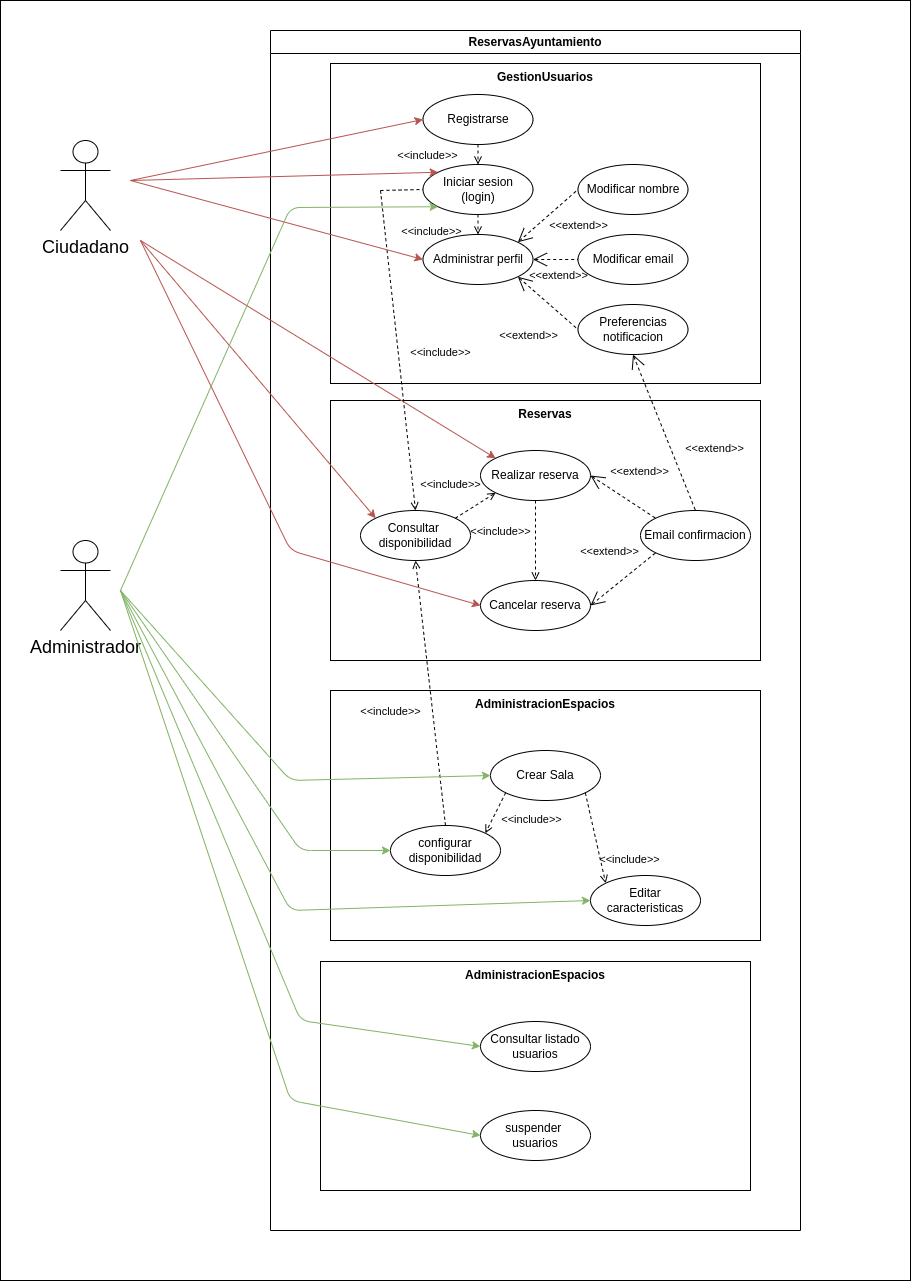

The diagram above was exported from draw.io. Its source (the exported page's mxGraphModel, read from the mxfile embedded in the PNG):
<mxGraphModel dx="1495" dy="1504" grid="1" gridSize="10" guides="1" tooltips="1" connect="1" arrows="1" fold="1" page="1" pageScale="1" pageWidth="1169" pageHeight="827" background="#ffffff" math="0" shadow="1">
  <root>
    <mxCell id="0" />
    <mxCell id="1" parent="0" />
    <mxCell id="80" value="" style="rounded=0;whiteSpace=wrap;html=1;" vertex="1" parent="1">
      <mxGeometry x="100" y="30" width="910" height="1280" as="geometry" />
    </mxCell>
    <mxCell id="2" value="&lt;font style=&quot;font-size: 18px;&quot;&gt;Ciudadano&lt;/font&gt;" style="shape=umlActor;html=1;verticalLabelPosition=bottom;verticalAlign=top;align=center;" vertex="1" parent="1">
      <mxGeometry x="160" y="170" width="50" height="90" as="geometry" />
    </mxCell>
    <mxCell id="16" value="ReservasAyuntamiento" style="swimlane;whiteSpace=wrap;html=1;" vertex="1" parent="1">
      <mxGeometry x="370" y="60" width="530" height="1200" as="geometry" />
    </mxCell>
    <mxCell id="17" value="GestionUsuarios" style="shape=rect;html=1;verticalAlign=top;fontStyle=1;whiteSpace=wrap;align=center;" vertex="1" parent="16">
      <mxGeometry x="60" y="33" width="430" height="320" as="geometry" />
    </mxCell>
    <mxCell id="19" value="&lt;div&gt;Registrarse&lt;/div&gt;" style="ellipse;whiteSpace=wrap;html=1;" vertex="1" parent="16">
      <mxGeometry x="152.5" y="64" width="110" height="50" as="geometry" />
    </mxCell>
    <mxCell id="20" value="Iniciar sesion&lt;div&gt;(login)&lt;/div&gt;" style="ellipse;whiteSpace=wrap;html=1;" vertex="1" parent="16">
      <mxGeometry x="152.5" y="134" width="110" height="50" as="geometry" />
    </mxCell>
    <mxCell id="21" value="Administrar perfil" style="ellipse;whiteSpace=wrap;html=1;" vertex="1" parent="16">
      <mxGeometry x="152.5" y="204" width="110" height="50" as="geometry" />
    </mxCell>
    <mxCell id="22" value="Preferencias&lt;div&gt;notificacion&lt;/div&gt;" style="ellipse;whiteSpace=wrap;html=1;" vertex="1" parent="16">
      <mxGeometry x="307.5" y="274" width="110" height="50" as="geometry" />
    </mxCell>
    <mxCell id="23" value="Modificar email" style="ellipse;whiteSpace=wrap;html=1;" vertex="1" parent="16">
      <mxGeometry x="307.5" y="204" width="110" height="50" as="geometry" />
    </mxCell>
    <mxCell id="24" value="Modificar nombre" style="ellipse;whiteSpace=wrap;html=1;" vertex="1" parent="16">
      <mxGeometry x="307.5" y="134" width="110" height="50" as="geometry" />
    </mxCell>
    <mxCell id="25" value="&amp;lt;&amp;lt;extend&amp;gt;&amp;gt;" style="edgeStyle=none;html=1;startArrow=open;endArrow=none;startSize=12;verticalAlign=bottom;dashed=1;labelBackgroundColor=none;entryX=0;entryY=0.5;entryDx=0;entryDy=0;exitX=1;exitY=0;exitDx=0;exitDy=0;" edge="1" parent="16" source="21" target="24">
      <mxGeometry x="0.2724" y="-34" width="160" relative="1" as="geometry">
        <mxPoint x="90" y="370" as="sourcePoint" />
        <mxPoint x="240" y="430" as="targetPoint" />
        <mxPoint as="offset" />
      </mxGeometry>
    </mxCell>
    <mxCell id="26" value="&amp;lt;&amp;lt;extend&amp;gt;&amp;gt;" style="edgeStyle=none;html=1;startArrow=open;endArrow=none;startSize=12;verticalAlign=bottom;dashed=1;labelBackgroundColor=none;entryX=0;entryY=0.5;entryDx=0;entryDy=0;exitX=1;exitY=0.5;exitDx=0;exitDy=0;" edge="1" parent="16" source="21" target="23">
      <mxGeometry x="0.1111" y="-25" width="160" relative="1" as="geometry">
        <mxPoint x="229" y="237" as="sourcePoint" />
        <mxPoint x="290" y="185" as="targetPoint" />
        <mxPoint as="offset" />
      </mxGeometry>
    </mxCell>
    <mxCell id="27" value="&amp;lt;&amp;lt;extend&amp;gt;&amp;gt;" style="edgeStyle=none;html=1;startArrow=open;endArrow=none;startSize=12;verticalAlign=bottom;dashed=1;labelBackgroundColor=none;exitX=1;exitY=1;exitDx=0;exitDy=0;entryX=0;entryY=0.5;entryDx=0;entryDy=0;" edge="1" parent="16" source="21" target="22">
      <mxGeometry x="0.301" y="-44" width="160" relative="1" as="geometry">
        <mxPoint x="235" y="272" as="sourcePoint" />
        <mxPoint x="296" y="220" as="targetPoint" />
        <mxPoint as="offset" />
      </mxGeometry>
    </mxCell>
    <mxCell id="28" value="&amp;lt;&amp;lt;include&amp;gt;&amp;gt;" style="edgeStyle=none;html=1;endArrow=open;verticalAlign=bottom;dashed=1;labelBackgroundColor=none;exitX=0.5;exitY=1;exitDx=0;exitDy=0;entryX=0.5;entryY=0;entryDx=0;entryDy=0;" edge="1" parent="16" source="20" target="21">
      <mxGeometry x="1" y="-48" width="160" relative="1" as="geometry">
        <mxPoint x="80" y="250" as="sourcePoint" />
        <mxPoint x="240" y="250" as="targetPoint" />
        <mxPoint x="1" y="6" as="offset" />
      </mxGeometry>
    </mxCell>
    <mxCell id="29" value="&amp;lt;&amp;lt;include&amp;gt;&amp;gt;" style="edgeStyle=none;html=1;endArrow=open;verticalAlign=bottom;dashed=1;labelBackgroundColor=none;exitX=0.5;exitY=1;exitDx=0;exitDy=0;entryX=0.5;entryY=0;entryDx=0;entryDy=0;" edge="1" parent="16" source="19" target="20">
      <mxGeometry x="1" y="-50" width="160" relative="1" as="geometry">
        <mxPoint x="190" y="210" as="sourcePoint" />
        <mxPoint x="190" y="230" as="targetPoint" />
        <mxPoint as="offset" />
      </mxGeometry>
    </mxCell>
    <mxCell id="30" value="Reservas" style="shape=rect;html=1;verticalAlign=top;fontStyle=1;whiteSpace=wrap;align=center;" vertex="1" parent="16">
      <mxGeometry x="60" y="370" width="430" height="260" as="geometry" />
    </mxCell>
    <mxCell id="31" value="&lt;div&gt;Consultar&amp;nbsp;&lt;/div&gt;&lt;div&gt;disponibilidad&lt;/div&gt;" style="ellipse;whiteSpace=wrap;html=1;" vertex="1" parent="16">
      <mxGeometry x="90" y="480" width="110" height="50" as="geometry" />
    </mxCell>
    <mxCell id="32" value="&lt;div&gt;&lt;font color=&quot;#000000&quot;&gt;Realizar reserva&lt;/font&gt;&lt;/div&gt;" style="ellipse;whiteSpace=wrap;html=1;" vertex="1" parent="16">
      <mxGeometry x="210" y="420" width="110" height="50" as="geometry" />
    </mxCell>
    <mxCell id="33" value="Email confirmacion" style="ellipse;whiteSpace=wrap;html=1;" vertex="1" parent="16">
      <mxGeometry x="370" y="480" width="110" height="50" as="geometry" />
    </mxCell>
    <mxCell id="34" value="Cancelar reserva" style="ellipse;whiteSpace=wrap;html=1;" vertex="1" parent="16">
      <mxGeometry x="210" y="550" width="110" height="50" as="geometry" />
    </mxCell>
    <mxCell id="35" value="&amp;lt;&amp;lt;extend&amp;gt;&amp;gt;" style="edgeStyle=none;html=1;startArrow=open;endArrow=none;startSize=12;verticalAlign=bottom;dashed=1;labelBackgroundColor=none;exitX=0.5;exitY=1;exitDx=0;exitDy=0;entryX=0.5;entryY=0;entryDx=0;entryDy=0;" edge="1" parent="16" source="22" target="33">
      <mxGeometry x="0.4846" y="37" width="160" relative="1" as="geometry">
        <mxPoint x="410" y="410" as="sourcePoint" />
        <mxPoint x="472" y="462" as="targetPoint" />
        <mxPoint as="offset" />
      </mxGeometry>
    </mxCell>
    <mxCell id="37" value="&amp;lt;&amp;lt;include&amp;gt;&amp;gt;" style="edgeStyle=none;html=1;endArrow=open;verticalAlign=bottom;dashed=1;labelBackgroundColor=none;exitX=0.5;exitY=1;exitDx=0;exitDy=0;entryX=0.5;entryY=0;entryDx=0;entryDy=0;" edge="1" parent="16" source="32" target="34">
      <mxGeometry y="-35" width="160" relative="1" as="geometry">
        <mxPoint x="218" y="124" as="sourcePoint" />
        <mxPoint x="218" y="144" as="targetPoint" />
        <mxPoint as="offset" />
      </mxGeometry>
    </mxCell>
    <mxCell id="38" value="&amp;lt;&amp;lt;extend&amp;gt;&amp;gt;" style="edgeStyle=none;html=1;startArrow=open;endArrow=none;startSize=12;verticalAlign=bottom;dashed=1;labelBackgroundColor=none;exitX=1;exitY=0.5;exitDx=0;exitDy=0;entryX=0;entryY=0;entryDx=0;entryDy=0;" edge="1" parent="16" source="32" target="33">
      <mxGeometry x="0.1416" y="23" width="160" relative="1" as="geometry">
        <mxPoint x="342.5" y="450" as="sourcePoint" />
        <mxPoint x="417.5" y="495" as="targetPoint" />
        <mxPoint as="offset" />
      </mxGeometry>
    </mxCell>
    <mxCell id="39" value="&amp;lt;&amp;lt;extend&amp;gt;&amp;gt;" style="edgeStyle=none;html=1;startArrow=open;endArrow=none;startSize=12;verticalAlign=bottom;dashed=1;labelBackgroundColor=none;exitX=1;exitY=0.5;exitDx=0;exitDy=0;entryX=0;entryY=1;entryDx=0;entryDy=0;" edge="1" parent="16" source="34" target="33">
      <mxGeometry x="0.028" y="23" width="160" relative="1" as="geometry">
        <mxPoint x="330" y="455" as="sourcePoint" />
        <mxPoint x="396" y="497" as="targetPoint" />
        <mxPoint as="offset" />
      </mxGeometry>
    </mxCell>
    <mxCell id="40" value="&amp;lt;&amp;lt;include&amp;gt;&amp;gt;" style="edgeStyle=none;html=1;endArrow=open;verticalAlign=bottom;dashed=1;labelBackgroundColor=none;entryX=0.5;entryY=0;entryDx=0;entryDy=0;" edge="1" parent="16" target="31">
      <mxGeometry x="0.0905" y="41" width="160" relative="1" as="geometry">
        <mxPoint x="110" y="160" as="sourcePoint" />
        <mxPoint x="240" y="380" as="targetPoint" />
        <mxPoint as="offset" />
      </mxGeometry>
    </mxCell>
    <mxCell id="42" value="" style="endArrow=none;dashed=1;html=1;entryX=0;entryY=0.5;entryDx=0;entryDy=0;" edge="1" parent="16" target="20">
      <mxGeometry width="50" height="50" relative="1" as="geometry">
        <mxPoint x="110" y="160" as="sourcePoint" />
        <mxPoint x="190" y="360" as="targetPoint" />
      </mxGeometry>
    </mxCell>
    <mxCell id="44" value="&amp;lt;&amp;lt;include&amp;gt;&amp;gt;" style="edgeStyle=none;html=1;endArrow=open;verticalAlign=bottom;dashed=1;labelBackgroundColor=none;exitX=1;exitY=0;exitDx=0;exitDy=0;entryX=0;entryY=1;entryDx=0;entryDy=0;" edge="1" parent="16" source="31" target="32">
      <mxGeometry x="-0.6263" y="23" width="160" relative="1" as="geometry">
        <mxPoint x="275" y="480" as="sourcePoint" />
        <mxPoint x="275" y="560" as="targetPoint" />
        <mxPoint as="offset" />
      </mxGeometry>
    </mxCell>
    <mxCell id="53" value="AdministracionEspacios" style="shape=rect;html=1;verticalAlign=top;fontStyle=1;whiteSpace=wrap;align=center;" vertex="1" parent="16">
      <mxGeometry x="60" y="660" width="430" height="250" as="geometry" />
    </mxCell>
    <mxCell id="62" value="&lt;div&gt;&lt;span style=&quot;background-color: transparent;&quot;&gt;configurar disponibilidad&lt;/span&gt;&lt;/div&gt;" style="ellipse;whiteSpace=wrap;html=1;" vertex="1" parent="16">
      <mxGeometry x="120" y="795" width="110" height="50" as="geometry" />
    </mxCell>
    <mxCell id="63" value="&lt;div&gt;&lt;font color=&quot;#000000&quot;&gt;Crear Sala&lt;/font&gt;&lt;/div&gt;" style="ellipse;whiteSpace=wrap;html=1;" vertex="1" parent="16">
      <mxGeometry x="220" y="720" width="110" height="50" as="geometry" />
    </mxCell>
    <mxCell id="64" value="Editar caracteristicas" style="ellipse;whiteSpace=wrap;html=1;" vertex="1" parent="16">
      <mxGeometry x="320" y="845" width="110" height="50" as="geometry" />
    </mxCell>
    <mxCell id="68" value="&amp;lt;&amp;lt;include&amp;gt;&amp;gt;" style="edgeStyle=none;html=1;endArrow=open;verticalAlign=bottom;dashed=1;labelBackgroundColor=none;exitX=0.5;exitY=0;exitDx=0;exitDy=0;entryX=0.5;entryY=1;entryDx=0;entryDy=0;" edge="1" parent="16" source="62" target="31">
      <mxGeometry x="-0.1712" y="43" width="160" relative="1" as="geometry">
        <mxPoint x="275" y="480" as="sourcePoint" />
        <mxPoint x="275" y="560" as="targetPoint" />
        <mxPoint as="offset" />
      </mxGeometry>
    </mxCell>
    <mxCell id="71" value="&amp;lt;&amp;lt;include&amp;gt;&amp;gt;" style="html=1;verticalAlign=bottom;labelBackgroundColor=none;endArrow=open;endFill=0;dashed=1;exitX=0;exitY=1;exitDx=0;exitDy=0;entryX=1;entryY=0;entryDx=0;entryDy=0;" edge="1" parent="16" source="63" target="62">
      <mxGeometry x="-0.0812" y="39" width="160" relative="1" as="geometry">
        <mxPoint x="50" y="680" as="sourcePoint" />
        <mxPoint x="210" y="680" as="targetPoint" />
        <mxPoint as="offset" />
      </mxGeometry>
    </mxCell>
    <mxCell id="72" value="&amp;lt;&amp;lt;include&amp;gt;&amp;gt;" style="html=1;verticalAlign=bottom;labelBackgroundColor=none;endArrow=open;endFill=0;dashed=1;exitX=1;exitY=1;exitDx=0;exitDy=0;entryX=0;entryY=0;entryDx=0;entryDy=0;" edge="1" parent="16" source="63" target="64">
      <mxGeometry x="0.822" y="26" width="160" relative="1" as="geometry">
        <mxPoint x="246" y="773" as="sourcePoint" />
        <mxPoint x="224" y="812" as="targetPoint" />
        <mxPoint as="offset" />
      </mxGeometry>
    </mxCell>
    <mxCell id="75" value="AdministracionEspacios" style="shape=rect;html=1;verticalAlign=top;fontStyle=1;whiteSpace=wrap;align=center;" vertex="1" parent="16">
      <mxGeometry x="50" y="931" width="430" height="229" as="geometry" />
    </mxCell>
    <mxCell id="76" value="&lt;div&gt;&lt;font color=&quot;#000000&quot;&gt;Consultar listado usuarios&lt;/font&gt;&lt;/div&gt;" style="ellipse;whiteSpace=wrap;html=1;" vertex="1" parent="16">
      <mxGeometry x="210" y="991" width="110" height="50" as="geometry" />
    </mxCell>
    <mxCell id="77" value="&lt;div&gt;&lt;span style=&quot;background-color: transparent;&quot;&gt;suspender&amp;nbsp;&lt;/span&gt;&lt;/div&gt;&lt;div&gt;&lt;span style=&quot;background-color: transparent;&quot;&gt;usuarios&lt;/span&gt;&lt;/div&gt;" style="ellipse;whiteSpace=wrap;html=1;" vertex="1" parent="16">
      <mxGeometry x="210" y="1080" width="110" height="50" as="geometry" />
    </mxCell>
    <mxCell id="46" value="" style="endArrow=classic;html=1;fillColor=#f8cecc;strokeColor=#b85450;entryX=0;entryY=0.5;entryDx=0;entryDy=0;" edge="1" parent="1" target="19">
      <mxGeometry width="50" height="50" relative="1" as="geometry">
        <mxPoint x="230" y="210" as="sourcePoint" />
        <mxPoint x="500" y="460" as="targetPoint" />
      </mxGeometry>
    </mxCell>
    <mxCell id="47" value="" style="endArrow=classic;html=1;fillColor=#f8cecc;strokeColor=#b85450;entryX=0;entryY=0.5;entryDx=0;entryDy=0;" edge="1" parent="1" target="21">
      <mxGeometry width="50" height="50" relative="1" as="geometry">
        <mxPoint x="230" y="210" as="sourcePoint" />
        <mxPoint x="513" y="159" as="targetPoint" />
      </mxGeometry>
    </mxCell>
    <mxCell id="48" value="" style="endArrow=classic;html=1;fillColor=#f8cecc;strokeColor=#b85450;entryX=0;entryY=0;entryDx=0;entryDy=0;" edge="1" parent="1" target="20">
      <mxGeometry width="50" height="50" relative="1" as="geometry">
        <mxPoint x="230" y="210" as="sourcePoint" />
        <mxPoint x="523" y="169" as="targetPoint" />
      </mxGeometry>
    </mxCell>
    <mxCell id="49" value="" style="endArrow=classic;html=1;fillColor=#f8cecc;strokeColor=#b85450;entryX=0;entryY=0;entryDx=0;entryDy=0;" edge="1" parent="1" target="32">
      <mxGeometry width="50" height="50" relative="1" as="geometry">
        <mxPoint x="240" y="270" as="sourcePoint" />
        <mxPoint x="513" y="299" as="targetPoint" />
      </mxGeometry>
    </mxCell>
    <mxCell id="50" value="" style="endArrow=classic;html=1;fillColor=#f8cecc;strokeColor=#b85450;entryX=0;entryY=0.5;entryDx=0;entryDy=0;" edge="1" parent="1" target="34">
      <mxGeometry width="50" height="50" relative="1" as="geometry">
        <mxPoint x="240" y="270" as="sourcePoint" />
        <mxPoint x="523" y="309" as="targetPoint" />
        <Array as="points">
          <mxPoint x="390" y="580" />
        </Array>
      </mxGeometry>
    </mxCell>
    <mxCell id="51" value="" style="endArrow=classic;html=1;fillColor=#f8cecc;strokeColor=#b85450;entryX=0;entryY=0;entryDx=0;entryDy=0;" edge="1" parent="1" target="31">
      <mxGeometry width="50" height="50" relative="1" as="geometry">
        <mxPoint x="240" y="270" as="sourcePoint" />
        <mxPoint x="533" y="319" as="targetPoint" />
      </mxGeometry>
    </mxCell>
    <mxCell id="52" value="" style="endArrow=classic;html=1;fillColor=#d5e8d4;strokeColor=#82b366;entryX=0;entryY=1;entryDx=0;entryDy=0;" edge="1" parent="1" target="20">
      <mxGeometry width="50" height="50" relative="1" as="geometry">
        <mxPoint x="220" y="620" as="sourcePoint" />
        <mxPoint x="500" y="220" as="targetPoint" />
        <Array as="points">
          <mxPoint x="390" y="237" />
        </Array>
      </mxGeometry>
    </mxCell>
    <mxCell id="54" value="&lt;font style=&quot;font-size: 18px;&quot;&gt;Administrador&lt;/font&gt;" style="shape=umlActor;html=1;verticalLabelPosition=bottom;verticalAlign=top;align=center;" vertex="1" parent="1">
      <mxGeometry x="160" y="570" width="50" height="90" as="geometry" />
    </mxCell>
    <mxCell id="69" value="" style="endArrow=classic;html=1;entryX=0;entryY=0.5;entryDx=0;entryDy=0;fillColor=#d5e8d4;strokeColor=#82b366;" edge="1" parent="1" target="63">
      <mxGeometry width="50" height="50" relative="1" as="geometry">
        <mxPoint x="220" y="620" as="sourcePoint" />
        <mxPoint x="550" y="530" as="targetPoint" />
        <Array as="points">
          <mxPoint x="390" y="810" />
        </Array>
      </mxGeometry>
    </mxCell>
    <mxCell id="73" value="" style="endArrow=classic;html=1;entryX=0;entryY=0.5;entryDx=0;entryDy=0;fillColor=#d5e8d4;strokeColor=#82b366;" edge="1" parent="1" target="62">
      <mxGeometry width="50" height="50" relative="1" as="geometry">
        <mxPoint x="220" y="620" as="sourcePoint" />
        <mxPoint x="600" y="815" as="targetPoint" />
        <Array as="points">
          <mxPoint x="400" y="880" />
        </Array>
      </mxGeometry>
    </mxCell>
    <mxCell id="74" value="" style="endArrow=classic;html=1;entryX=0;entryY=0.5;entryDx=0;entryDy=0;fillColor=#d5e8d4;strokeColor=#82b366;" edge="1" parent="1" target="64">
      <mxGeometry width="50" height="50" relative="1" as="geometry">
        <mxPoint x="220" y="620" as="sourcePoint" />
        <mxPoint x="610" y="825" as="targetPoint" />
        <Array as="points">
          <mxPoint x="390" y="940" />
        </Array>
      </mxGeometry>
    </mxCell>
    <mxCell id="78" value="" style="endArrow=classic;html=1;entryX=0;entryY=0.5;entryDx=0;entryDy=0;fillColor=#d5e8d4;strokeColor=#82b366;" edge="1" parent="1" target="76">
      <mxGeometry width="50" height="50" relative="1" as="geometry">
        <mxPoint x="220" y="620" as="sourcePoint" />
        <mxPoint x="700" y="940" as="targetPoint" />
        <Array as="points">
          <mxPoint x="400" y="1050" />
        </Array>
      </mxGeometry>
    </mxCell>
    <mxCell id="79" value="" style="endArrow=classic;html=1;entryX=0;entryY=0.5;entryDx=0;entryDy=0;fillColor=#d5e8d4;strokeColor=#82b366;" edge="1" parent="1" target="77">
      <mxGeometry width="50" height="50" relative="1" as="geometry">
        <mxPoint x="220" y="620" as="sourcePoint" />
        <mxPoint x="710" y="950" as="targetPoint" />
        <Array as="points">
          <mxPoint x="390" y="1130" />
        </Array>
      </mxGeometry>
    </mxCell>
  </root>
</mxGraphModel>